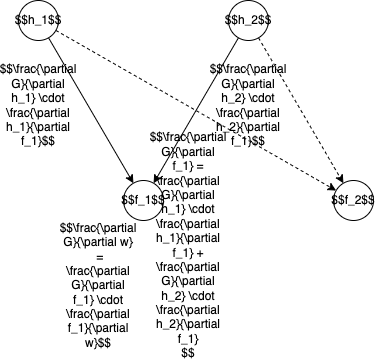

The diagram above was exported from draw.io. Its source (the exported page's mxGraphModel, read from the mxfile embedded in the PNG):
<mxGraphModel dx="1170" dy="1419" grid="1" gridSize="10" guides="1" tooltips="1" connect="1" arrows="1" fold="1" page="1" pageScale="1" pageWidth="850" pageHeight="1100" math="1" shadow="0">
  <root>
    <mxCell id="0" />
    <mxCell id="1" parent="0" />
    <mxCell id="2" value="$$h_1$$" style="ellipse;whiteSpace=wrap;html=1;aspect=fixed;" parent="1" vertex="1">
      <mxGeometry x="380" y="530" width="40" height="40" as="geometry" />
    </mxCell>
    <mxCell id="6" value="$$h_2$$" style="ellipse;whiteSpace=wrap;html=1;aspect=fixed;" parent="1" vertex="1">
      <mxGeometry x="590" y="530" width="40" height="40" as="geometry" />
    </mxCell>
    <mxCell id="7" value="$$f_1$$" style="ellipse;whiteSpace=wrap;html=1;aspect=fixed;" parent="1" vertex="1">
      <mxGeometry x="485" y="710" width="40" height="40" as="geometry" />
    </mxCell>
    <mxCell id="8" value="$$f_2$$" style="ellipse;whiteSpace=wrap;html=1;aspect=fixed;" parent="1" vertex="1">
      <mxGeometry x="695" y="710" width="40" height="40" as="geometry" />
    </mxCell>
    <mxCell id="9" value="" style="endArrow=classic;html=1;" parent="1" source="2" target="7" edge="1">
      <mxGeometry width="50" height="50" relative="1" as="geometry">
        <mxPoint x="570" y="590" as="sourcePoint" />
        <mxPoint x="620" y="540" as="targetPoint" />
      </mxGeometry>
    </mxCell>
    <mxCell id="10" value="" style="endArrow=classic;html=1;" parent="1" source="6" target="7" edge="1">
      <mxGeometry width="50" height="50" relative="1" as="geometry">
        <mxPoint x="570" y="590" as="sourcePoint" />
        <mxPoint x="620" y="540" as="targetPoint" />
      </mxGeometry>
    </mxCell>
    <mxCell id="11" value="$$\frac{\partial G}{\partial h_1} \cdot \frac{\partial h_1}{\partial f_1}$$" style="text;html=1;strokeColor=none;fillColor=none;align=center;verticalAlign=middle;whiteSpace=wrap;rounded=0;" parent="1" vertex="1">
      <mxGeometry x="370" y="620" width="60" height="30" as="geometry" />
    </mxCell>
    <mxCell id="12" value="$$\frac{\partial G}{\partial h_2} \cdot \frac{\partial h_2}{\partial f_1}$$" style="text;html=1;strokeColor=none;fillColor=none;align=center;verticalAlign=middle;whiteSpace=wrap;rounded=0;" parent="1" vertex="1">
      <mxGeometry x="580" y="620" width="60" height="30" as="geometry" />
    </mxCell>
    <mxCell id="13" value="$$\frac{\partial G}{\partial w}&lt;br&gt;&amp;nbsp;= \frac{\partial G}{\partial f_1} \cdot \frac{\partial f_1}{\partial w}$$" style="text;html=1;strokeColor=none;fillColor=none;align=center;verticalAlign=middle;whiteSpace=wrap;rounded=0;" parent="1" vertex="1">
      <mxGeometry x="430" y="800" width="60" height="30" as="geometry" />
    </mxCell>
    <mxCell id="14" value="$$\frac{\partial G}{\partial f_1} = \frac{\partial G}{\partial h_1} \cdot \frac{\partial h_1}{\partial f_1} + \frac{\partial G}{\partial h_2} \cdot \frac{\partial h_2}{\partial f_1}&lt;br&gt;$$" style="text;html=1;strokeColor=none;fillColor=none;align=center;verticalAlign=middle;whiteSpace=wrap;rounded=0;" parent="1" vertex="1">
      <mxGeometry x="520" y="760" width="60" height="30" as="geometry" />
    </mxCell>
    <mxCell id="15" value="" style="endArrow=classic;dashed=1;html=1;endFill=1;" parent="1" source="2" target="8" edge="1">
      <mxGeometry width="50" height="50" relative="1" as="geometry">
        <mxPoint x="550" y="620" as="sourcePoint" />
        <mxPoint x="600" y="570" as="targetPoint" />
      </mxGeometry>
    </mxCell>
    <mxCell id="16" value="" style="endArrow=classic;dashed=1;html=1;endFill=1;" parent="1" source="6" target="8" edge="1">
      <mxGeometry width="50" height="50" relative="1" as="geometry">
        <mxPoint x="550" y="620" as="sourcePoint" />
        <mxPoint x="600" y="570" as="targetPoint" />
      </mxGeometry>
    </mxCell>
  </root>
</mxGraphModel>